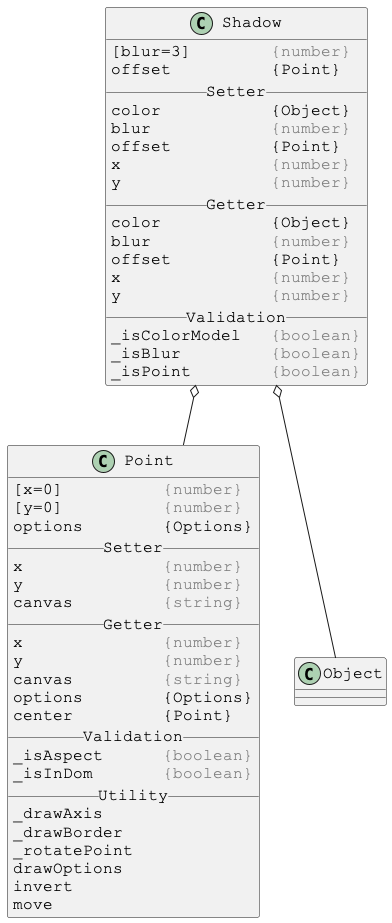

The diagram above was rendered by PlantUML. Its source (embedded in the PNG):
@startuml

skinparam DefaultFontSize 16
skinparam DefaultFontName Courier New

class Shadow {
[blur=3]        <color:gray>{number}</color>
offset          {Point}
__ Setter __
color           {Object}
blur            <color:gray>{number}</color>
offset          {Point}
x               <color:gray>{number}</color>
y               <color:gray>{number}</color>
__ Getter __
color           {Object}
blur            <color:gray>{number}</color>
offset          {Point}
x               <color:gray>{number}</color>
y               <color:gray>{number}</color>
__ Validation __
_isColorModel   <color:gray>{boolean}</color>
_isBlur         <color:gray>{boolean}</color>
_isPoint        <color:gray>{boolean}</color>
}

Shadow o-- Point
Shadow o-- Object



skinparam DefaultFontSize 16
skinparam DefaultFontName Courier New

class Point {
[x=0]          <color:gray>{number}</color>
[y=0]          <color:gray>{number}</color>
options        {Options}
__ Setter __
x              <color:gray>{number}</color>
y              <color:gray>{number}</color>
canvas         <color:gray>{string}</color>
__ Getter __
x              <color:gray>{number}</color>
y              <color:gray>{number}</color>
canvas         <color:gray>{string}</color>
options        {Options}
center         {Point}
__ Validation __
_isAspect      <color:gray>{boolean}</color>
_isInDom       <color:gray>{boolean}</color>
__ Utility __
_drawAxis
_drawBorder
_rotatePoint
drawOptions
invert
move
}

@enduml